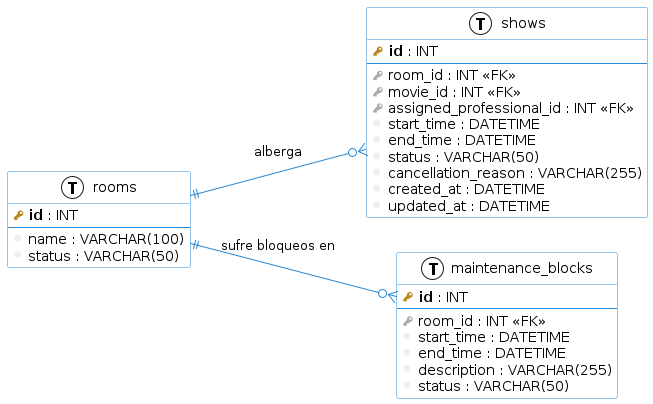

The diagram above was rendered by PlantUML. Its source (embedded in the PNG):
@startuml
' Configuración de estilo visual
!define primary_key(x) <b><color:#b8861b><&key></color> x</b>
!define foreign_key(x) <color:#aaaaaa><&key></color> x
!define column(x) <color:#efefef><&media-record></color> x
!define table(x) entity x << (T, white) >>

left to right direction
skinparam roundcorner 5
skinparam shadowing false
skinparam class {
    BackgroundColor White
    ArrowColor #2688d4
    BorderColor #2688d4
}

' Entidad para las salas físicas del cine
table(rooms) {
    primary_key(id) : INT
    --
    column(name) : VARCHAR(100)
    column(status) : VARCHAR(50)
}

' Entidad central derivada de la "Función 4D"
table(shows) {
    primary_key(id) : INT
    --
    foreign_key(room_id) : INT <<FK>>
    foreign_key(movie_id) : INT <<FK>>
    foreign_key(assigned_professional_id) : INT <<FK>>
    column(start_time) : DATETIME
    column(end_time) : DATETIME
    column(status) : VARCHAR(50)
    column(cancellation_reason) : VARCHAR(255)
    column(created_at) : DATETIME
    column(updated_at) : DATETIME
}

' Entidad para manejar los flujos de "Bloqueo por mantenimiento"
table(maintenance_blocks) {
    primary_key(id) : INT
    --
    foreign_key(room_id) : INT <<FK>>
    column(start_time) : DATETIME
    column(end_time) : DATETIME
    column(description) : VARCHAR(255)
    column(status) : VARCHAR(50)
}

' Relaciones (Constraints)
rooms ||--o{ shows : "alberga"
rooms ||--o{ maintenance_blocks : "sufre bloqueos en"
@enduml